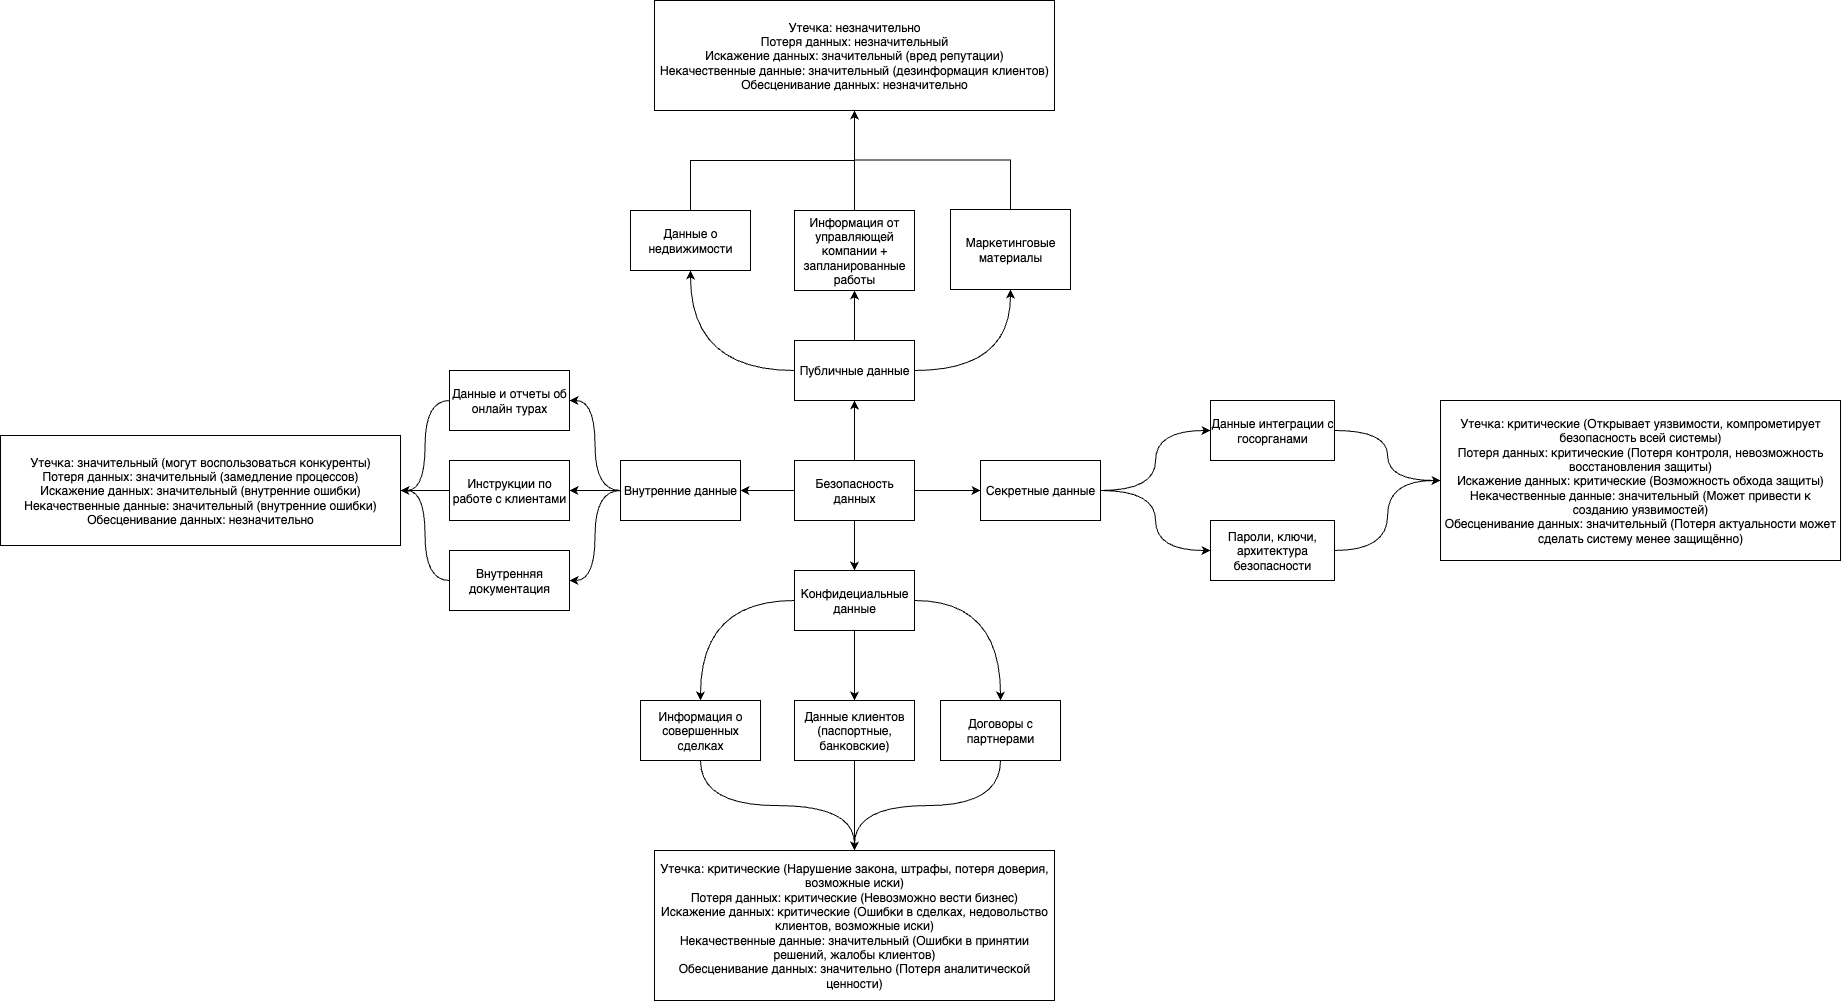

The diagram above was exported from draw.io. Its source (the exported page's mxGraphModel, read from the mxfile embedded in the PNG):
<mxGraphModel dx="2678" dy="2444" grid="1" gridSize="10" guides="1" tooltips="1" connect="1" arrows="1" fold="1" page="1" pageScale="1" pageWidth="827" pageHeight="1169" math="0" shadow="0">
  <root>
    <mxCell id="0" />
    <mxCell id="1" parent="0" />
    <mxCell id="A2kgDCiwQK8pSMQAHQ3h-1" style="edgeStyle=orthogonalEdgeStyle;rounded=0;orthogonalLoop=1;jettySize=auto;html=1;entryX=0.5;entryY=1;entryDx=0;entryDy=0;" edge="1" parent="1" source="5e0FWLJVq0Td0SJ5ElWL-1" target="5e0FWLJVq0Td0SJ5ElWL-2">
      <mxGeometry relative="1" as="geometry" />
    </mxCell>
    <mxCell id="A2kgDCiwQK8pSMQAHQ3h-2" style="edgeStyle=orthogonalEdgeStyle;rounded=0;orthogonalLoop=1;jettySize=auto;html=1;entryX=1;entryY=0.5;entryDx=0;entryDy=0;" edge="1" parent="1" source="5e0FWLJVq0Td0SJ5ElWL-1" target="5e0FWLJVq0Td0SJ5ElWL-3">
      <mxGeometry relative="1" as="geometry" />
    </mxCell>
    <mxCell id="A2kgDCiwQK8pSMQAHQ3h-3" style="edgeStyle=orthogonalEdgeStyle;rounded=0;orthogonalLoop=1;jettySize=auto;html=1;entryX=0.5;entryY=0;entryDx=0;entryDy=0;" edge="1" parent="1" source="5e0FWLJVq0Td0SJ5ElWL-1" target="5e0FWLJVq0Td0SJ5ElWL-4">
      <mxGeometry relative="1" as="geometry" />
    </mxCell>
    <mxCell id="A2kgDCiwQK8pSMQAHQ3h-4" style="edgeStyle=orthogonalEdgeStyle;rounded=0;orthogonalLoop=1;jettySize=auto;html=1;entryX=0;entryY=0.5;entryDx=0;entryDy=0;" edge="1" parent="1" source="5e0FWLJVq0Td0SJ5ElWL-1" target="5e0FWLJVq0Td0SJ5ElWL-5">
      <mxGeometry relative="1" as="geometry" />
    </mxCell>
    <mxCell id="5e0FWLJVq0Td0SJ5ElWL-1" value="Безопасность данных" style="rounded=0;whiteSpace=wrap;html=1;" parent="1" vertex="1">
      <mxGeometry x="354" y="330" width="120" height="60" as="geometry" />
    </mxCell>
    <mxCell id="A2kgDCiwQK8pSMQAHQ3h-5" style="edgeStyle=orthogonalEdgeStyle;rounded=0;orthogonalLoop=1;jettySize=auto;html=1;entryX=0.5;entryY=1;entryDx=0;entryDy=0;curved=1;" edge="1" parent="1" source="5e0FWLJVq0Td0SJ5ElWL-2" target="5e0FWLJVq0Td0SJ5ElWL-17">
      <mxGeometry relative="1" as="geometry" />
    </mxCell>
    <mxCell id="A2kgDCiwQK8pSMQAHQ3h-6" style="edgeStyle=orthogonalEdgeStyle;rounded=0;orthogonalLoop=1;jettySize=auto;html=1;entryX=0.5;entryY=1;entryDx=0;entryDy=0;curved=1;" edge="1" parent="1" source="5e0FWLJVq0Td0SJ5ElWL-2" target="5e0FWLJVq0Td0SJ5ElWL-7">
      <mxGeometry relative="1" as="geometry" />
    </mxCell>
    <mxCell id="A2kgDCiwQK8pSMQAHQ3h-7" style="edgeStyle=orthogonalEdgeStyle;rounded=0;orthogonalLoop=1;jettySize=auto;html=1;entryX=0.5;entryY=1;entryDx=0;entryDy=0;curved=1;" edge="1" parent="1" source="5e0FWLJVq0Td0SJ5ElWL-2" target="5e0FWLJVq0Td0SJ5ElWL-6">
      <mxGeometry relative="1" as="geometry" />
    </mxCell>
    <mxCell id="5e0FWLJVq0Td0SJ5ElWL-2" value="Публичные данные" style="rounded=0;whiteSpace=wrap;html=1;" parent="1" vertex="1">
      <mxGeometry x="354" y="210" width="120" height="60" as="geometry" />
    </mxCell>
    <mxCell id="A2kgDCiwQK8pSMQAHQ3h-13" style="edgeStyle=orthogonalEdgeStyle;rounded=0;orthogonalLoop=1;jettySize=auto;html=1;entryX=1;entryY=0.5;entryDx=0;entryDy=0;curved=1;" edge="1" parent="1" source="5e0FWLJVq0Td0SJ5ElWL-3" target="5e0FWLJVq0Td0SJ5ElWL-8">
      <mxGeometry relative="1" as="geometry" />
    </mxCell>
    <mxCell id="A2kgDCiwQK8pSMQAHQ3h-14" style="edgeStyle=orthogonalEdgeStyle;rounded=0;orthogonalLoop=1;jettySize=auto;html=1;entryX=1;entryY=0.5;entryDx=0;entryDy=0;" edge="1" parent="1" source="5e0FWLJVq0Td0SJ5ElWL-3" target="5e0FWLJVq0Td0SJ5ElWL-9">
      <mxGeometry relative="1" as="geometry" />
    </mxCell>
    <mxCell id="A2kgDCiwQK8pSMQAHQ3h-15" style="edgeStyle=orthogonalEdgeStyle;rounded=0;orthogonalLoop=1;jettySize=auto;html=1;entryX=1;entryY=0.5;entryDx=0;entryDy=0;curved=1;" edge="1" parent="1" source="5e0FWLJVq0Td0SJ5ElWL-3" target="5e0FWLJVq0Td0SJ5ElWL-10">
      <mxGeometry relative="1" as="geometry" />
    </mxCell>
    <mxCell id="5e0FWLJVq0Td0SJ5ElWL-3" value="Внутренние данные" style="rounded=0;whiteSpace=wrap;html=1;" parent="1" vertex="1">
      <mxGeometry x="180" y="330" width="120" height="60" as="geometry" />
    </mxCell>
    <mxCell id="A2kgDCiwQK8pSMQAHQ3h-19" style="edgeStyle=orthogonalEdgeStyle;rounded=0;orthogonalLoop=1;jettySize=auto;html=1;entryX=0.5;entryY=0;entryDx=0;entryDy=0;curved=1;" edge="1" parent="1" source="5e0FWLJVq0Td0SJ5ElWL-4" target="5e0FWLJVq0Td0SJ5ElWL-11">
      <mxGeometry relative="1" as="geometry" />
    </mxCell>
    <mxCell id="A2kgDCiwQK8pSMQAHQ3h-20" style="edgeStyle=orthogonalEdgeStyle;rounded=0;orthogonalLoop=1;jettySize=auto;html=1;entryX=0.5;entryY=0;entryDx=0;entryDy=0;" edge="1" parent="1" source="5e0FWLJVq0Td0SJ5ElWL-4" target="5e0FWLJVq0Td0SJ5ElWL-12">
      <mxGeometry relative="1" as="geometry" />
    </mxCell>
    <mxCell id="A2kgDCiwQK8pSMQAHQ3h-21" style="edgeStyle=orthogonalEdgeStyle;rounded=0;orthogonalLoop=1;jettySize=auto;html=1;entryX=0.5;entryY=0;entryDx=0;entryDy=0;curved=1;" edge="1" parent="1" source="5e0FWLJVq0Td0SJ5ElWL-4" target="5e0FWLJVq0Td0SJ5ElWL-13">
      <mxGeometry relative="1" as="geometry" />
    </mxCell>
    <mxCell id="5e0FWLJVq0Td0SJ5ElWL-4" value="Конфидециальные данные" style="rounded=0;whiteSpace=wrap;html=1;" parent="1" vertex="1">
      <mxGeometry x="354" y="440" width="120" height="60" as="geometry" />
    </mxCell>
    <mxCell id="A2kgDCiwQK8pSMQAHQ3h-8" style="edgeStyle=orthogonalEdgeStyle;rounded=0;orthogonalLoop=1;jettySize=auto;html=1;entryX=0;entryY=0.5;entryDx=0;entryDy=0;curved=1;" edge="1" parent="1" source="5e0FWLJVq0Td0SJ5ElWL-5" target="5e0FWLJVq0Td0SJ5ElWL-14">
      <mxGeometry relative="1" as="geometry" />
    </mxCell>
    <mxCell id="A2kgDCiwQK8pSMQAHQ3h-9" style="edgeStyle=orthogonalEdgeStyle;rounded=0;orthogonalLoop=1;jettySize=auto;html=1;entryX=0;entryY=0.5;entryDx=0;entryDy=0;curved=1;" edge="1" parent="1" source="5e0FWLJVq0Td0SJ5ElWL-5" target="5e0FWLJVq0Td0SJ5ElWL-15">
      <mxGeometry relative="1" as="geometry" />
    </mxCell>
    <mxCell id="5e0FWLJVq0Td0SJ5ElWL-5" value="Секретные данные" style="rounded=0;whiteSpace=wrap;html=1;" parent="1" vertex="1">
      <mxGeometry x="540" y="330" width="120" height="60" as="geometry" />
    </mxCell>
    <mxCell id="A2kgDCiwQK8pSMQAHQ3h-27" style="edgeStyle=orthogonalEdgeStyle;rounded=0;orthogonalLoop=1;jettySize=auto;html=1;entryX=0.5;entryY=1;entryDx=0;entryDy=0;" edge="1" parent="1" source="5e0FWLJVq0Td0SJ5ElWL-6" target="5e0FWLJVq0Td0SJ5ElWL-16">
      <mxGeometry relative="1" as="geometry" />
    </mxCell>
    <mxCell id="5e0FWLJVq0Td0SJ5ElWL-6" value="Данные о недвижимости" style="rounded=0;whiteSpace=wrap;html=1;" parent="1" vertex="1">
      <mxGeometry x="190" y="80" width="120" height="60" as="geometry" />
    </mxCell>
    <mxCell id="A2kgDCiwQK8pSMQAHQ3h-26" style="edgeStyle=orthogonalEdgeStyle;rounded=0;orthogonalLoop=1;jettySize=auto;html=1;entryX=0.5;entryY=1;entryDx=0;entryDy=0;" edge="1" parent="1" source="5e0FWLJVq0Td0SJ5ElWL-7" target="5e0FWLJVq0Td0SJ5ElWL-16">
      <mxGeometry relative="1" as="geometry" />
    </mxCell>
    <mxCell id="5e0FWLJVq0Td0SJ5ElWL-7" value="Информация от управляющей компании + запланированные работы" style="rounded=0;whiteSpace=wrap;html=1;" parent="1" vertex="1">
      <mxGeometry x="354" y="80" width="120" height="80" as="geometry" />
    </mxCell>
    <mxCell id="A2kgDCiwQK8pSMQAHQ3h-16" style="edgeStyle=orthogonalEdgeStyle;rounded=0;orthogonalLoop=1;jettySize=auto;html=1;entryX=1;entryY=0.5;entryDx=0;entryDy=0;curved=1;" edge="1" parent="1" source="5e0FWLJVq0Td0SJ5ElWL-8" target="5e0FWLJVq0Td0SJ5ElWL-18">
      <mxGeometry relative="1" as="geometry" />
    </mxCell>
    <mxCell id="5e0FWLJVq0Td0SJ5ElWL-8" value="Данные и отчеты об онлайн турах" style="rounded=0;whiteSpace=wrap;html=1;" parent="1" vertex="1">
      <mxGeometry x="9" y="240" width="120" height="60" as="geometry" />
    </mxCell>
    <mxCell id="A2kgDCiwQK8pSMQAHQ3h-17" style="edgeStyle=orthogonalEdgeStyle;rounded=0;orthogonalLoop=1;jettySize=auto;html=1;entryX=1;entryY=0.5;entryDx=0;entryDy=0;" edge="1" parent="1" source="5e0FWLJVq0Td0SJ5ElWL-9" target="5e0FWLJVq0Td0SJ5ElWL-18">
      <mxGeometry relative="1" as="geometry" />
    </mxCell>
    <mxCell id="5e0FWLJVq0Td0SJ5ElWL-9" value="Инструкции по работе с клиентами" style="rounded=0;whiteSpace=wrap;html=1;" parent="1" vertex="1">
      <mxGeometry x="9" y="330" width="120" height="60" as="geometry" />
    </mxCell>
    <mxCell id="A2kgDCiwQK8pSMQAHQ3h-18" style="edgeStyle=orthogonalEdgeStyle;rounded=0;orthogonalLoop=1;jettySize=auto;html=1;entryX=1;entryY=0.5;entryDx=0;entryDy=0;curved=1;" edge="1" parent="1" source="5e0FWLJVq0Td0SJ5ElWL-10" target="5e0FWLJVq0Td0SJ5ElWL-18">
      <mxGeometry relative="1" as="geometry" />
    </mxCell>
    <mxCell id="5e0FWLJVq0Td0SJ5ElWL-10" value="Внутренняя документация" style="rounded=0;whiteSpace=wrap;html=1;" parent="1" vertex="1">
      <mxGeometry x="9" y="420" width="120" height="60" as="geometry" />
    </mxCell>
    <mxCell id="A2kgDCiwQK8pSMQAHQ3h-24" style="edgeStyle=orthogonalEdgeStyle;rounded=0;orthogonalLoop=1;jettySize=auto;html=1;curved=1;" edge="1" parent="1" source="5e0FWLJVq0Td0SJ5ElWL-11" target="5e0FWLJVq0Td0SJ5ElWL-19">
      <mxGeometry relative="1" as="geometry" />
    </mxCell>
    <mxCell id="5e0FWLJVq0Td0SJ5ElWL-11" value="Информация о совершенных сделках" style="rounded=0;whiteSpace=wrap;html=1;" parent="1" vertex="1">
      <mxGeometry x="200" y="570" width="120" height="60" as="geometry" />
    </mxCell>
    <mxCell id="A2kgDCiwQK8pSMQAHQ3h-23" style="edgeStyle=orthogonalEdgeStyle;rounded=0;orthogonalLoop=1;jettySize=auto;html=1;entryX=0.5;entryY=0;entryDx=0;entryDy=0;" edge="1" parent="1" source="5e0FWLJVq0Td0SJ5ElWL-12" target="5e0FWLJVq0Td0SJ5ElWL-19">
      <mxGeometry relative="1" as="geometry" />
    </mxCell>
    <mxCell id="5e0FWLJVq0Td0SJ5ElWL-12" value="Данные клиентов (паспортные, банковские)" style="rounded=0;whiteSpace=wrap;html=1;" parent="1" vertex="1">
      <mxGeometry x="354" y="570" width="120" height="60" as="geometry" />
    </mxCell>
    <mxCell id="A2kgDCiwQK8pSMQAHQ3h-22" style="edgeStyle=orthogonalEdgeStyle;rounded=0;orthogonalLoop=1;jettySize=auto;html=1;entryX=0.5;entryY=0;entryDx=0;entryDy=0;curved=1;" edge="1" parent="1" source="5e0FWLJVq0Td0SJ5ElWL-13" target="5e0FWLJVq0Td0SJ5ElWL-19">
      <mxGeometry relative="1" as="geometry" />
    </mxCell>
    <mxCell id="5e0FWLJVq0Td0SJ5ElWL-13" value="Договоры с партнерами" style="rounded=0;whiteSpace=wrap;html=1;" parent="1" vertex="1">
      <mxGeometry x="500" y="570" width="120" height="60" as="geometry" />
    </mxCell>
    <mxCell id="A2kgDCiwQK8pSMQAHQ3h-11" style="edgeStyle=orthogonalEdgeStyle;rounded=0;orthogonalLoop=1;jettySize=auto;html=1;entryX=0;entryY=0.5;entryDx=0;entryDy=0;curved=1;" edge="1" parent="1" source="5e0FWLJVq0Td0SJ5ElWL-14" target="5e0FWLJVq0Td0SJ5ElWL-20">
      <mxGeometry relative="1" as="geometry" />
    </mxCell>
    <mxCell id="5e0FWLJVq0Td0SJ5ElWL-14" value="Данные интеграции с госорганами" style="rounded=0;whiteSpace=wrap;html=1;" parent="1" vertex="1">
      <mxGeometry x="770" y="270" width="124" height="60" as="geometry" />
    </mxCell>
    <mxCell id="A2kgDCiwQK8pSMQAHQ3h-10" style="edgeStyle=orthogonalEdgeStyle;rounded=0;orthogonalLoop=1;jettySize=auto;html=1;entryX=0;entryY=0.5;entryDx=0;entryDy=0;curved=1;" edge="1" parent="1" source="5e0FWLJVq0Td0SJ5ElWL-15" target="5e0FWLJVq0Td0SJ5ElWL-20">
      <mxGeometry relative="1" as="geometry" />
    </mxCell>
    <mxCell id="5e0FWLJVq0Td0SJ5ElWL-15" value="Пароли, ключи, архитектура безопасности" style="rounded=0;whiteSpace=wrap;html=1;" parent="1" vertex="1">
      <mxGeometry x="770" y="390" width="124" height="60" as="geometry" />
    </mxCell>
    <mxCell id="5e0FWLJVq0Td0SJ5ElWL-16" value="Утечка: незначительно&lt;br&gt;Потеря данных: незначительный&lt;br&gt;Искажение данных: значительный (вред репутации)&lt;div&gt;Некачественные данные: значительный (дезинформация клиентов)&lt;/div&gt;&lt;div&gt;Обесценивание данных: незначительно&lt;/div&gt;" style="rounded=0;whiteSpace=wrap;html=1;" parent="1" vertex="1">
      <mxGeometry x="214" y="-130" width="400" height="110" as="geometry" />
    </mxCell>
    <mxCell id="A2kgDCiwQK8pSMQAHQ3h-25" style="edgeStyle=orthogonalEdgeStyle;rounded=0;orthogonalLoop=1;jettySize=auto;html=1;entryX=0.5;entryY=1;entryDx=0;entryDy=0;" edge="1" parent="1" source="5e0FWLJVq0Td0SJ5ElWL-17" target="5e0FWLJVq0Td0SJ5ElWL-16">
      <mxGeometry relative="1" as="geometry" />
    </mxCell>
    <mxCell id="5e0FWLJVq0Td0SJ5ElWL-17" value="Маркетинговые материалы" style="rounded=0;whiteSpace=wrap;html=1;" parent="1" vertex="1">
      <mxGeometry x="510" y="79" width="120" height="80" as="geometry" />
    </mxCell>
    <mxCell id="5e0FWLJVq0Td0SJ5ElWL-18" value="Утечка: значительный (могут воспользоваться конкуренты)&lt;br&gt;Потеря данных: значительный (замедление процессов)&lt;br&gt;Искажение данных: значительный (внутренние ошибки)&lt;div&gt;Некачественные данные: значительный (внутренние ошибки)&lt;/div&gt;&lt;div&gt;Обесценивание данных: незначительно&lt;/div&gt;" style="rounded=0;whiteSpace=wrap;html=1;" parent="1" vertex="1">
      <mxGeometry x="-440" y="305" width="400" height="110" as="geometry" />
    </mxCell>
    <mxCell id="5e0FWLJVq0Td0SJ5ElWL-19" value="Утечка: критические (Нарушение закона, штрафы, потеря доверия, возможные иски)&lt;br&gt;Потеря данных: критические&amp;nbsp;(Невозможно вести бизнес)&lt;br&gt;Искажение данных: критические&amp;nbsp;(Ошибки в сделках, недовольство клиентов, возможные иски)&lt;div&gt;Некачественные данные: значительный (Ошибки в принятии решений, жалобы клиентов)&lt;/div&gt;&lt;div&gt;Обесценивание данных: значительно (&lt;span style=&quot;background-color: transparent; color: light-dark(rgb(0, 0, 0), rgb(255, 255, 255));&quot;&gt;Потеря аналитической ценности)&lt;/span&gt;&lt;/div&gt;" style="rounded=0;whiteSpace=wrap;html=1;" parent="1" vertex="1">
      <mxGeometry x="214" y="720" width="400" height="150" as="geometry" />
    </mxCell>
    <mxCell id="5e0FWLJVq0Td0SJ5ElWL-20" value="Утечка: критические (Открывает уязвимости, компрометирует безопасность всей системы)&lt;br&gt;Потеря данных: критические&amp;nbsp;(Потеря контроля, невозможность восстановления защиты)&lt;br&gt;Искажение данных: критические&amp;nbsp;(Возможность обхода защиты)&lt;div&gt;Некачественные данные: значительный (Может привести к созданию уязвимостей)&lt;/div&gt;&lt;div&gt;Обесценивание данных: значительный (&lt;span style=&quot;background-color: transparent; color: light-dark(rgb(0, 0, 0), rgb(255, 255, 255));&quot;&gt;Потеря актуальности может сделать систему менее защищённо)&lt;/span&gt;&lt;/div&gt;" style="rounded=0;whiteSpace=wrap;html=1;" parent="1" vertex="1">
      <mxGeometry x="1000" y="270" width="400" height="160" as="geometry" />
    </mxCell>
  </root>
</mxGraphModel>